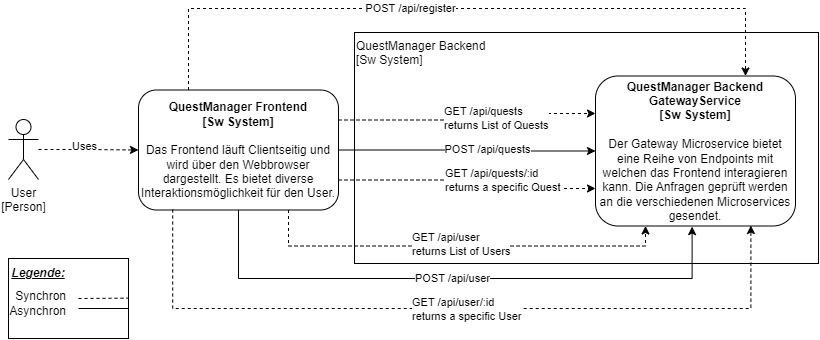

The diagram above was exported from draw.io. Its source (the exported page's mxGraphModel, read from the mxfile embedded in the PNG):
<mxGraphModel dx="1434" dy="754" grid="1" gridSize="10" guides="1" tooltips="1" connect="1" arrows="1" fold="1" page="1" pageScale="1" pageWidth="827" pageHeight="1169" math="0" shadow="0">
  <root>
    <mxCell id="0" />
    <mxCell id="1" parent="0" />
    <mxCell id="pXesvNLdKnLSUj2XoHI1-1" value="" style="rounded=0;whiteSpace=wrap;html=1;" parent="1" vertex="1">
      <mxGeometry x="40" y="480" width="120" height="80" as="geometry" />
    </mxCell>
    <mxCell id="pXesvNLdKnLSUj2XoHI1-2" value="QuestManager Backend&lt;br&gt;&lt;div style=&quot;&quot;&gt;&lt;span style=&quot;background-color: initial;&quot;&gt;[Sw System]&lt;/span&gt;&lt;/div&gt;" style="rounded=0;whiteSpace=wrap;html=1;align=left;verticalAlign=top;" parent="1" vertex="1">
      <mxGeometry x="386" y="254" width="464" height="231" as="geometry" />
    </mxCell>
    <mxCell id="pXesvNLdKnLSUj2XoHI1-5" value="&lt;b&gt;QuestManager Frontend&lt;br&gt;[Sw System]&lt;/b&gt;&lt;br&gt;&lt;div&gt;&lt;br&gt;&lt;/div&gt;&lt;div&gt;Das Frontend läuft Clientseitig und wird über den Webbrowser dargestellt. Es bietet diverse Interaktionsmöglichkeit für den User.&lt;/div&gt;" style="rounded=1;whiteSpace=wrap;html=1;" parent="1" vertex="1">
      <mxGeometry x="170" y="311.5" width="200" height="120" as="geometry" />
    </mxCell>
    <mxCell id="pXesvNLdKnLSUj2XoHI1-8" value="&lt;b&gt;QuestManager Backend&lt;br&gt;GatewayService&lt;br&gt;[Sw System]&lt;/b&gt;&lt;br&gt;&lt;div&gt;&lt;br&gt;&lt;/div&gt;&lt;div&gt;Der Gateway Microservice bietet eine Reihe von Endpoints mit welchen das Frontend interagieren kann. Die Anfragen geprüft werden an die verschiedenen Microservices gesendet.&lt;/div&gt;" style="rounded=1;whiteSpace=wrap;html=1;" parent="1" vertex="1">
      <mxGeometry x="627" y="297.5" width="200" height="150" as="geometry" />
    </mxCell>
    <mxCell id="pXesvNLdKnLSUj2XoHI1-12" style="edgeStyle=orthogonalEdgeStyle;rounded=0;orthogonalLoop=1;jettySize=auto;html=1;entryX=0;entryY=0.5;entryDx=0;entryDy=0;dashed=1;" parent="1" source="pXesvNLdKnLSUj2XoHI1-14" target="pXesvNLdKnLSUj2XoHI1-5" edge="1">
      <mxGeometry relative="1" as="geometry" />
    </mxCell>
    <mxCell id="pXesvNLdKnLSUj2XoHI1-13" value="Uses" style="edgeLabel;html=1;align=center;verticalAlign=middle;resizable=0;points=[];" parent="pXesvNLdKnLSUj2XoHI1-12" vertex="1" connectable="0">
      <mxGeometry x="-0.1144" y="4" relative="1" as="geometry">
        <mxPoint as="offset" />
      </mxGeometry>
    </mxCell>
    <mxCell id="pXesvNLdKnLSUj2XoHI1-14" value="User&lt;br&gt;[Person]" style="shape=umlActor;verticalLabelPosition=bottom;verticalAlign=top;html=1;outlineConnect=0;" parent="1" vertex="1">
      <mxGeometry x="40" y="341" width="30" height="60" as="geometry" />
    </mxCell>
    <mxCell id="pXesvNLdKnLSUj2XoHI1-19" value="" style="endArrow=none;dashed=1;html=1;rounded=0;" parent="1" edge="1">
      <mxGeometry width="50" height="50" relative="1" as="geometry">
        <mxPoint x="110" y="520" as="sourcePoint" />
        <mxPoint x="160" y="519.66" as="targetPoint" />
      </mxGeometry>
    </mxCell>
    <mxCell id="pXesvNLdKnLSUj2XoHI1-20" value="&lt;b&gt;&lt;u&gt;&lt;i&gt;Legende:&lt;/i&gt;&lt;/u&gt;&lt;/b&gt;" style="text;html=1;align=center;verticalAlign=middle;whiteSpace=wrap;rounded=0;" parent="1" vertex="1">
      <mxGeometry x="40" y="480" width="60" height="30" as="geometry" />
    </mxCell>
    <mxCell id="pXesvNLdKnLSUj2XoHI1-21" value="Synchron&lt;br&gt;&lt;div style=&quot;&quot;&gt;&lt;span style=&quot;background-color: initial;&quot;&gt;Asynchron&lt;/span&gt;&lt;/div&gt;" style="text;html=1;align=right;verticalAlign=middle;whiteSpace=wrap;rounded=0;" parent="1" vertex="1">
      <mxGeometry x="40" y="510" width="60" height="30" as="geometry" />
    </mxCell>
    <mxCell id="pXesvNLdKnLSUj2XoHI1-22" value="" style="endArrow=none;html=1;rounded=0;" parent="1" edge="1">
      <mxGeometry width="50" height="50" relative="1" as="geometry">
        <mxPoint x="110" y="530" as="sourcePoint" />
        <mxPoint x="160" y="530" as="targetPoint" />
      </mxGeometry>
    </mxCell>
    <mxCell id="pXesvNLdKnLSUj2XoHI1-25" style="edgeStyle=orthogonalEdgeStyle;rounded=0;orthogonalLoop=1;jettySize=auto;html=1;entryX=0.25;entryY=1;entryDx=0;entryDy=0;exitX=0.75;exitY=1;exitDx=0;exitDy=0;dashed=1;" parent="1" source="pXesvNLdKnLSUj2XoHI1-5" target="pXesvNLdKnLSUj2XoHI1-8" edge="1">
      <mxGeometry relative="1" as="geometry">
        <mxPoint x="334" y="450.13" as="sourcePoint" />
        <mxPoint x="494" y="450.005" as="targetPoint" />
      </mxGeometry>
    </mxCell>
    <mxCell id="pXesvNLdKnLSUj2XoHI1-26" value="GET /api/user&lt;br&gt;returns List of Users" style="edgeLabel;html=1;align=left;verticalAlign=middle;resizable=0;points=[];" parent="pXesvNLdKnLSUj2XoHI1-25" vertex="1" connectable="0">
      <mxGeometry x="-0.3301" y="3" relative="1" as="geometry">
        <mxPoint x="20" y="1" as="offset" />
      </mxGeometry>
    </mxCell>
    <mxCell id="pXesvNLdKnLSUj2XoHI1-27" style="edgeStyle=orthogonalEdgeStyle;rounded=0;orthogonalLoop=1;jettySize=auto;html=1;exitX=0.5;exitY=1;exitDx=0;exitDy=0;entryX=0.483;entryY=1.004;entryDx=0;entryDy=0;entryPerimeter=0;" parent="1" source="pXesvNLdKnLSUj2XoHI1-5" target="pXesvNLdKnLSUj2XoHI1-8" edge="1">
      <mxGeometry relative="1" as="geometry">
        <mxPoint x="240" y="470.75" as="sourcePoint" />
        <mxPoint x="400" y="470" as="targetPoint" />
        <Array as="points">
          <mxPoint x="270" y="500" />
          <mxPoint x="724" y="500" />
        </Array>
      </mxGeometry>
    </mxCell>
    <mxCell id="pXesvNLdKnLSUj2XoHI1-28" value="POST /api/user" style="edgeLabel;html=1;align=left;verticalAlign=middle;resizable=0;points=[];" parent="pXesvNLdKnLSUj2XoHI1-27" vertex="1" connectable="0">
      <mxGeometry x="-0.3301" y="3" relative="1" as="geometry">
        <mxPoint x="51" y="2" as="offset" />
      </mxGeometry>
    </mxCell>
    <mxCell id="pXesvNLdKnLSUj2XoHI1-29" style="edgeStyle=orthogonalEdgeStyle;rounded=0;orthogonalLoop=1;jettySize=auto;html=1;entryX=0.777;entryY=0.997;entryDx=0;entryDy=0;exitX=0.171;exitY=0.996;exitDx=0;exitDy=0;dashed=1;exitPerimeter=0;entryPerimeter=0;" parent="1" source="pXesvNLdKnLSUj2XoHI1-5" target="pXesvNLdKnLSUj2XoHI1-8" edge="1">
      <mxGeometry relative="1" as="geometry">
        <mxPoint x="440" y="645.13" as="sourcePoint" />
        <mxPoint x="600" y="644.755" as="targetPoint" />
        <Array as="points">
          <mxPoint x="204" y="530" />
          <mxPoint x="782" y="530" />
        </Array>
      </mxGeometry>
    </mxCell>
    <mxCell id="pXesvNLdKnLSUj2XoHI1-30" value="GET /api/user/:id&lt;br&gt;returns a specific User" style="edgeLabel;html=1;align=left;verticalAlign=middle;resizable=0;points=[];" parent="pXesvNLdKnLSUj2XoHI1-29" vertex="1" connectable="0">
      <mxGeometry x="-0.3301" y="3" relative="1" as="geometry">
        <mxPoint x="82" y="3" as="offset" />
      </mxGeometry>
    </mxCell>
    <mxCell id="pXesvNLdKnLSUj2XoHI1-31" style="edgeStyle=orthogonalEdgeStyle;rounded=0;orthogonalLoop=1;jettySize=auto;html=1;entryX=0;entryY=0.25;entryDx=0;entryDy=0;exitX=1;exitY=0.25;exitDx=0;exitDy=0;dashed=1;" parent="1" source="pXesvNLdKnLSUj2XoHI1-5" target="pXesvNLdKnLSUj2XoHI1-8" edge="1">
      <mxGeometry relative="1" as="geometry">
        <mxPoint x="660" y="570.13" as="sourcePoint" />
        <mxPoint x="820" y="570.005" as="targetPoint" />
      </mxGeometry>
    </mxCell>
    <mxCell id="pXesvNLdKnLSUj2XoHI1-32" value="GET /api/quests&lt;br&gt;returns List of Quests" style="edgeLabel;html=1;align=left;verticalAlign=middle;resizable=0;points=[];" parent="pXesvNLdKnLSUj2XoHI1-31" vertex="1" connectable="0">
      <mxGeometry x="-0.3301" y="3" relative="1" as="geometry">
        <mxPoint x="16" y="1" as="offset" />
      </mxGeometry>
    </mxCell>
    <mxCell id="pXesvNLdKnLSUj2XoHI1-33" style="edgeStyle=orthogonalEdgeStyle;rounded=0;orthogonalLoop=1;jettySize=auto;html=1;exitX=1;exitY=0.5;exitDx=0;exitDy=0;entryX=0;entryY=0.5;entryDx=0;entryDy=0;" parent="1" source="pXesvNLdKnLSUj2XoHI1-5" target="pXesvNLdKnLSUj2XoHI1-8" edge="1">
      <mxGeometry relative="1" as="geometry">
        <mxPoint x="660" y="608.13" as="sourcePoint" />
        <mxPoint x="820" y="607.38" as="targetPoint" />
      </mxGeometry>
    </mxCell>
    <mxCell id="pXesvNLdKnLSUj2XoHI1-34" value="POST /api/quests" style="edgeLabel;html=1;align=center;verticalAlign=middle;resizable=0;points=[];" parent="pXesvNLdKnLSUj2XoHI1-33" vertex="1" connectable="0">
      <mxGeometry x="-0.3301" y="3" relative="1" as="geometry">
        <mxPoint x="62" y="2" as="offset" />
      </mxGeometry>
    </mxCell>
    <mxCell id="pXesvNLdKnLSUj2XoHI1-35" style="edgeStyle=orthogonalEdgeStyle;rounded=0;orthogonalLoop=1;jettySize=auto;html=1;entryX=0;entryY=0.75;entryDx=0;entryDy=0;exitX=1;exitY=0.75;exitDx=0;exitDy=0;dashed=1;" parent="1" source="pXesvNLdKnLSUj2XoHI1-5" target="pXesvNLdKnLSUj2XoHI1-8" edge="1">
      <mxGeometry relative="1" as="geometry">
        <mxPoint x="660" y="645.13" as="sourcePoint" />
        <mxPoint x="820" y="644.755" as="targetPoint" />
      </mxGeometry>
    </mxCell>
    <mxCell id="pXesvNLdKnLSUj2XoHI1-36" value="GET /api/quests/:id&lt;br&gt;returns a specific Quest" style="edgeLabel;html=1;align=left;verticalAlign=middle;resizable=0;points=[];" parent="pXesvNLdKnLSUj2XoHI1-35" vertex="1" connectable="0">
      <mxGeometry x="-0.3301" y="3" relative="1" as="geometry">
        <mxPoint x="16" y="3" as="offset" />
      </mxGeometry>
    </mxCell>
    <mxCell id="pXesvNLdKnLSUj2XoHI1-39" style="edgeStyle=orthogonalEdgeStyle;rounded=0;orthogonalLoop=1;jettySize=auto;html=1;exitX=0.25;exitY=0;exitDx=0;exitDy=0;entryX=0.75;entryY=0;entryDx=0;entryDy=0;dashed=1;" parent="1" source="pXesvNLdKnLSUj2XoHI1-5" target="pXesvNLdKnLSUj2XoHI1-8" edge="1">
      <mxGeometry relative="1" as="geometry">
        <mxPoint x="870" y="608.13" as="sourcePoint" />
        <mxPoint x="1030" y="607.38" as="targetPoint" />
        <Array as="points">
          <mxPoint x="220" y="230" />
          <mxPoint x="777" y="230" />
        </Array>
      </mxGeometry>
    </mxCell>
    <mxCell id="pXesvNLdKnLSUj2XoHI1-40" value="POST /api/register" style="edgeLabel;html=1;align=center;verticalAlign=middle;resizable=0;points=[];" parent="pXesvNLdKnLSUj2XoHI1-39" vertex="1" connectable="0">
      <mxGeometry x="-0.3301" y="3" relative="1" as="geometry">
        <mxPoint x="67" y="2" as="offset" />
      </mxGeometry>
    </mxCell>
  </root>
</mxGraphModel>